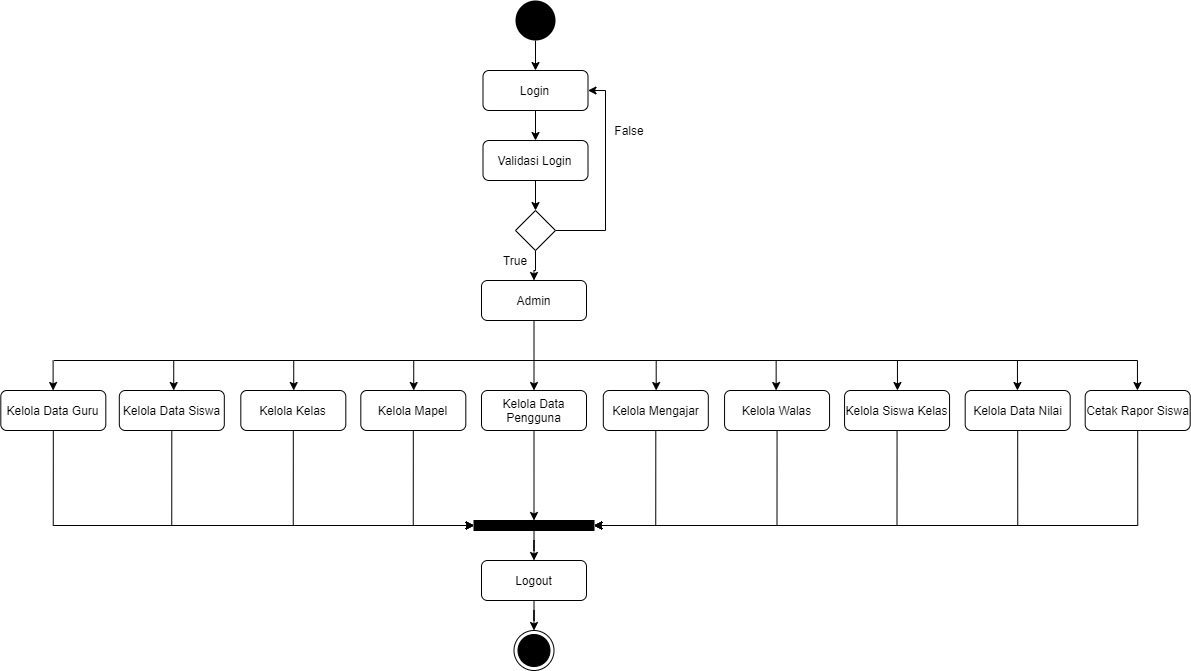

The diagram above was exported from draw.io. Its source (the exported page's mxGraphModel, read from the mxfile embedded in the PNG):
<mxGraphModel dx="2747" dy="1205" grid="1" gridSize="10" guides="1" tooltips="1" connect="1" arrows="1" fold="1" page="1" pageScale="1" pageWidth="827" pageHeight="1169" math="0" shadow="0">
  <root>
    <mxCell id="X2RP8JKySZfLz4yCOQob-0" />
    <mxCell id="X2RP8JKySZfLz4yCOQob-1" parent="X2RP8JKySZfLz4yCOQob-0" />
    <mxCell id="uYwvDh2aR9MDqs9z2zli-0" style="edgeStyle=orthogonalEdgeStyle;rounded=0;orthogonalLoop=1;jettySize=auto;html=1;entryX=0.5;entryY=0;entryDx=0;entryDy=0;" edge="1" parent="X2RP8JKySZfLz4yCOQob-1" source="uYwvDh2aR9MDqs9z2zli-1" target="uYwvDh2aR9MDqs9z2zli-3">
      <mxGeometry relative="1" as="geometry" />
    </mxCell>
    <mxCell id="uYwvDh2aR9MDqs9z2zli-1" value="" style="ellipse;fillColor=#000000;strokeColor=none;" vertex="1" parent="X2RP8JKySZfLz4yCOQob-1">
      <mxGeometry x="280" y="110" width="40" height="40" as="geometry" />
    </mxCell>
    <mxCell id="uYwvDh2aR9MDqs9z2zli-2" style="edgeStyle=orthogonalEdgeStyle;rounded=0;orthogonalLoop=1;jettySize=auto;html=1;" edge="1" parent="X2RP8JKySZfLz4yCOQob-1" source="uYwvDh2aR9MDqs9z2zli-3" target="uYwvDh2aR9MDqs9z2zli-5">
      <mxGeometry relative="1" as="geometry" />
    </mxCell>
    <mxCell id="uYwvDh2aR9MDqs9z2zli-3" value="Login" style="rounded=1;whiteSpace=wrap;html=1;" vertex="1" parent="X2RP8JKySZfLz4yCOQob-1">
      <mxGeometry x="247.5" y="180" width="105" height="40" as="geometry" />
    </mxCell>
    <mxCell id="uYwvDh2aR9MDqs9z2zli-4" style="edgeStyle=orthogonalEdgeStyle;rounded=0;orthogonalLoop=1;jettySize=auto;html=1;entryX=0.5;entryY=0;entryDx=0;entryDy=0;" edge="1" parent="X2RP8JKySZfLz4yCOQob-1" source="uYwvDh2aR9MDqs9z2zli-5" target="uYwvDh2aR9MDqs9z2zli-8">
      <mxGeometry relative="1" as="geometry" />
    </mxCell>
    <mxCell id="uYwvDh2aR9MDqs9z2zli-5" value="Validasi Login" style="rounded=1;whiteSpace=wrap;html=1;" vertex="1" parent="X2RP8JKySZfLz4yCOQob-1">
      <mxGeometry x="247.5" y="250" width="105" height="40" as="geometry" />
    </mxCell>
    <mxCell id="uYwvDh2aR9MDqs9z2zli-6" style="edgeStyle=orthogonalEdgeStyle;rounded=0;orthogonalLoop=1;jettySize=auto;html=1;" edge="1" parent="X2RP8JKySZfLz4yCOQob-1" source="uYwvDh2aR9MDqs9z2zli-8" target="uYwvDh2aR9MDqs9z2zli-9">
      <mxGeometry relative="1" as="geometry" />
    </mxCell>
    <mxCell id="uYwvDh2aR9MDqs9z2zli-7" style="edgeStyle=orthogonalEdgeStyle;rounded=0;orthogonalLoop=1;jettySize=auto;html=1;entryX=1;entryY=0.5;entryDx=0;entryDy=0;exitX=1;exitY=0.5;exitDx=0;exitDy=0;" edge="1" parent="X2RP8JKySZfLz4yCOQob-1" source="uYwvDh2aR9MDqs9z2zli-8" target="uYwvDh2aR9MDqs9z2zli-3">
      <mxGeometry relative="1" as="geometry">
        <Array as="points">
          <mxPoint x="370" y="340" />
          <mxPoint x="370" y="200" />
        </Array>
      </mxGeometry>
    </mxCell>
    <mxCell id="uYwvDh2aR9MDqs9z2zli-8" value="" style="rhombus;whiteSpace=wrap;html=1;" vertex="1" parent="X2RP8JKySZfLz4yCOQob-1">
      <mxGeometry x="280" y="320" width="40" height="40" as="geometry" />
    </mxCell>
    <mxCell id="Ba6ilIEWCuUPUljVExPG-4" style="edgeStyle=orthogonalEdgeStyle;rounded=0;orthogonalLoop=1;jettySize=auto;html=1;entryX=0.5;entryY=0;entryDx=0;entryDy=0;" edge="1" parent="X2RP8JKySZfLz4yCOQob-1" source="uYwvDh2aR9MDqs9z2zli-9" target="uYwvDh2aR9MDqs9z2zli-29">
      <mxGeometry relative="1" as="geometry" />
    </mxCell>
    <mxCell id="uYwvDh2aR9MDqs9z2zli-9" value="Admin" style="rounded=1;whiteSpace=wrap;html=1;" vertex="1" parent="X2RP8JKySZfLz4yCOQob-1">
      <mxGeometry x="246" y="390" width="105" height="40" as="geometry" />
    </mxCell>
    <mxCell id="uYwvDh2aR9MDqs9z2zli-12" style="edgeStyle=orthogonalEdgeStyle;rounded=0;orthogonalLoop=1;jettySize=auto;html=1;entryX=0;entryY=0.5;entryDx=0;entryDy=0;exitX=0.5;exitY=1;exitDx=0;exitDy=0;" edge="1" parent="X2RP8JKySZfLz4yCOQob-1" source="uYwvDh2aR9MDqs9z2zli-13" target="uYwvDh2aR9MDqs9z2zli-17">
      <mxGeometry relative="1" as="geometry">
        <mxPoint x="-61.833333333333485" y="570" as="targetPoint" />
      </mxGeometry>
    </mxCell>
    <mxCell id="uYwvDh2aR9MDqs9z2zli-13" value="Kelola Data Guru" style="rounded=1;whiteSpace=wrap;html=1;" vertex="1" parent="X2RP8JKySZfLz4yCOQob-1">
      <mxGeometry x="-234.69" y="500" width="105" height="40" as="geometry" />
    </mxCell>
    <mxCell id="uYwvDh2aR9MDqs9z2zli-14" style="edgeStyle=orthogonalEdgeStyle;rounded=0;orthogonalLoop=1;jettySize=auto;html=1;entryX=0;entryY=0.5;entryDx=0;entryDy=0;exitX=0.5;exitY=1;exitDx=0;exitDy=0;" edge="1" parent="X2RP8JKySZfLz4yCOQob-1" source="uYwvDh2aR9MDqs9z2zli-15" target="uYwvDh2aR9MDqs9z2zli-17">
      <mxGeometry relative="1" as="geometry">
        <mxPoint x="117.87" y="635" as="targetPoint" />
      </mxGeometry>
    </mxCell>
    <mxCell id="uYwvDh2aR9MDqs9z2zli-15" value="Kelola Data Siswa" style="rounded=1;whiteSpace=wrap;html=1;" vertex="1" parent="X2RP8JKySZfLz4yCOQob-1">
      <mxGeometry x="-116.19" y="500" width="105" height="40" as="geometry" />
    </mxCell>
    <mxCell id="uYwvDh2aR9MDqs9z2zli-16" style="edgeStyle=orthogonalEdgeStyle;rounded=0;orthogonalLoop=1;jettySize=auto;html=1;" edge="1" parent="X2RP8JKySZfLz4yCOQob-1" source="uYwvDh2aR9MDqs9z2zli-17" target="uYwvDh2aR9MDqs9z2zli-19">
      <mxGeometry relative="1" as="geometry" />
    </mxCell>
    <mxCell id="uYwvDh2aR9MDqs9z2zli-17" value="" style="rounded=0;whiteSpace=wrap;html=1;fillColor=#000000;" vertex="1" parent="X2RP8JKySZfLz4yCOQob-1">
      <mxGeometry x="238.5" y="630" width="120" height="10" as="geometry" />
    </mxCell>
    <mxCell id="uYwvDh2aR9MDqs9z2zli-18" style="edgeStyle=orthogonalEdgeStyle;rounded=0;orthogonalLoop=1;jettySize=auto;html=1;" edge="1" parent="X2RP8JKySZfLz4yCOQob-1" source="uYwvDh2aR9MDqs9z2zli-19" target="uYwvDh2aR9MDqs9z2zli-20">
      <mxGeometry relative="1" as="geometry" />
    </mxCell>
    <mxCell id="uYwvDh2aR9MDqs9z2zli-19" value="Logout" style="rounded=1;whiteSpace=wrap;html=1;" vertex="1" parent="X2RP8JKySZfLz4yCOQob-1">
      <mxGeometry x="246" y="670" width="105" height="40" as="geometry" />
    </mxCell>
    <mxCell id="uYwvDh2aR9MDqs9z2zli-20" value="" style="ellipse;html=1;shape=endState;fillColor=#000000;strokeColor=#000000;" vertex="1" parent="X2RP8JKySZfLz4yCOQob-1">
      <mxGeometry x="278.5" y="740" width="40" height="40" as="geometry" />
    </mxCell>
    <mxCell id="uYwvDh2aR9MDqs9z2zli-22" value="" style="endArrow=classic;html=1;entryX=0.5;entryY=0;entryDx=0;entryDy=0;" edge="1" parent="X2RP8JKySZfLz4yCOQob-1">
      <mxGeometry width="50" height="50" relative="1" as="geometry">
        <mxPoint x="-61.75999999999982" y="470" as="sourcePoint" />
        <mxPoint x="-61.75999999999982" y="500" as="targetPoint" />
      </mxGeometry>
    </mxCell>
    <mxCell id="uYwvDh2aR9MDqs9z2zli-23" value="" style="endArrow=classic;html=1;entryX=0.5;entryY=0;entryDx=0;entryDy=0;" edge="1" parent="X2RP8JKySZfLz4yCOQob-1">
      <mxGeometry width="50" height="50" relative="1" as="geometry">
        <mxPoint x="58.24000000000018" y="470" as="sourcePoint" />
        <mxPoint x="58.24000000000018" y="500" as="targetPoint" />
      </mxGeometry>
    </mxCell>
    <mxCell id="uYwvDh2aR9MDqs9z2zli-24" value="" style="endArrow=classic;html=1;entryX=0.5;entryY=0;entryDx=0;entryDy=0;" edge="1" parent="X2RP8JKySZfLz4yCOQob-1">
      <mxGeometry width="50" height="50" relative="1" as="geometry">
        <mxPoint x="178.24000000000018" y="470" as="sourcePoint" />
        <mxPoint x="178.24000000000018" y="500" as="targetPoint" />
      </mxGeometry>
    </mxCell>
    <mxCell id="uYwvDh2aR9MDqs9z2zli-26" value="" style="endArrow=none;html=1;" edge="1" parent="X2RP8JKySZfLz4yCOQob-1">
      <mxGeometry width="50" height="50" relative="1" as="geometry">
        <mxPoint x="-181.55999999999977" y="470" as="sourcePoint" />
        <mxPoint x="418.44" y="470" as="targetPoint" />
      </mxGeometry>
    </mxCell>
    <mxCell id="Ba6ilIEWCuUPUljVExPG-1" style="edgeStyle=orthogonalEdgeStyle;rounded=0;orthogonalLoop=1;jettySize=auto;html=1;entryX=0.5;entryY=0;entryDx=0;entryDy=0;" edge="1" parent="X2RP8JKySZfLz4yCOQob-1" source="uYwvDh2aR9MDqs9z2zli-29" target="uYwvDh2aR9MDqs9z2zli-17">
      <mxGeometry relative="1" as="geometry" />
    </mxCell>
    <mxCell id="uYwvDh2aR9MDqs9z2zli-29" value="Kelola Data Pengguna" style="rounded=1;whiteSpace=wrap;html=1;" vertex="1" parent="X2RP8JKySZfLz4yCOQob-1">
      <mxGeometry x="246" y="500" width="105" height="40" as="geometry" />
    </mxCell>
    <mxCell id="uYwvDh2aR9MDqs9z2zli-30" value="" style="endArrow=classic;html=1;entryX=0.5;entryY=0;entryDx=0;entryDy=0;" edge="1" parent="X2RP8JKySZfLz4yCOQob-1">
      <mxGeometry width="50" height="50" relative="1" as="geometry">
        <mxPoint x="420.7000000000002" y="470" as="sourcePoint" />
        <mxPoint x="420.7000000000002" y="500" as="targetPoint" />
      </mxGeometry>
    </mxCell>
    <mxCell id="uYwvDh2aR9MDqs9z2zli-31" value="" style="endArrow=none;html=1;" edge="1" parent="X2RP8JKySZfLz4yCOQob-1">
      <mxGeometry width="50" height="50" relative="1" as="geometry">
        <mxPoint x="-180" y="470" as="sourcePoint" />
        <mxPoint x="902" y="470" as="targetPoint" />
      </mxGeometry>
    </mxCell>
    <mxCell id="uYwvDh2aR9MDqs9z2zli-32" style="edgeStyle=orthogonalEdgeStyle;rounded=0;orthogonalLoop=1;jettySize=auto;html=1;entryX=0;entryY=0.5;entryDx=0;entryDy=0;exitX=0.5;exitY=1;exitDx=0;exitDy=0;" edge="1" parent="X2RP8JKySZfLz4yCOQob-1" source="uYwvDh2aR9MDqs9z2zli-33" target="uYwvDh2aR9MDqs9z2zli-17">
      <mxGeometry relative="1" as="geometry">
        <mxPoint x="177.87" y="630" as="targetPoint" />
      </mxGeometry>
    </mxCell>
    <mxCell id="uYwvDh2aR9MDqs9z2zli-33" value="Kelola Kelas" style="rounded=1;whiteSpace=wrap;html=1;" vertex="1" parent="X2RP8JKySZfLz4yCOQob-1">
      <mxGeometry x="5.310000000000002" y="500" width="105" height="40" as="geometry" />
    </mxCell>
    <mxCell id="Ba6ilIEWCuUPUljVExPG-5" style="edgeStyle=orthogonalEdgeStyle;rounded=0;orthogonalLoop=1;jettySize=auto;html=1;entryX=0;entryY=0.5;entryDx=0;entryDy=0;exitX=0.5;exitY=1;exitDx=0;exitDy=0;" edge="1" parent="X2RP8JKySZfLz4yCOQob-1" source="uYwvDh2aR9MDqs9z2zli-35" target="uYwvDh2aR9MDqs9z2zli-17">
      <mxGeometry relative="1" as="geometry" />
    </mxCell>
    <mxCell id="uYwvDh2aR9MDqs9z2zli-35" value="Kelola Mapel" style="rounded=1;whiteSpace=wrap;html=1;" vertex="1" parent="X2RP8JKySZfLz4yCOQob-1">
      <mxGeometry x="125.31" y="500" width="105" height="40" as="geometry" />
    </mxCell>
    <mxCell id="uYwvDh2aR9MDqs9z2zli-36" style="edgeStyle=orthogonalEdgeStyle;rounded=0;orthogonalLoop=1;jettySize=auto;html=1;exitX=0.5;exitY=1;exitDx=0;exitDy=0;entryX=1;entryY=0.5;entryDx=0;entryDy=0;" edge="1" parent="X2RP8JKySZfLz4yCOQob-1" source="uYwvDh2aR9MDqs9z2zli-37" target="uYwvDh2aR9MDqs9z2zli-17">
      <mxGeometry relative="1" as="geometry">
        <mxPoint x="380" y="630" as="targetPoint" />
      </mxGeometry>
    </mxCell>
    <mxCell id="uYwvDh2aR9MDqs9z2zli-37" value="Kelola Mengajar" style="rounded=1;whiteSpace=wrap;html=1;" vertex="1" parent="X2RP8JKySZfLz4yCOQob-1">
      <mxGeometry x="367.81" y="500" width="105" height="40" as="geometry" />
    </mxCell>
    <mxCell id="uYwvDh2aR9MDqs9z2zli-38" value="" style="endArrow=classic;html=1;entryX=0.5;entryY=0;entryDx=0;entryDy=0;" edge="1" parent="X2RP8JKySZfLz4yCOQob-1">
      <mxGeometry width="50" height="50" relative="1" as="geometry">
        <mxPoint x="540.6500000000001" y="470" as="sourcePoint" />
        <mxPoint x="540.6500000000001" y="500" as="targetPoint" />
      </mxGeometry>
    </mxCell>
    <mxCell id="uYwvDh2aR9MDqs9z2zli-39" style="edgeStyle=orthogonalEdgeStyle;rounded=0;orthogonalLoop=1;jettySize=auto;html=1;entryX=1;entryY=0.5;entryDx=0;entryDy=0;exitX=0.5;exitY=1;exitDx=0;exitDy=0;" edge="1" parent="X2RP8JKySZfLz4yCOQob-1" source="uYwvDh2aR9MDqs9z2zli-40" target="uYwvDh2aR9MDqs9z2zli-17">
      <mxGeometry relative="1" as="geometry">
        <mxPoint x="237.87" y="635" as="targetPoint" />
      </mxGeometry>
    </mxCell>
    <mxCell id="uYwvDh2aR9MDqs9z2zli-40" value="Kelola Walas" style="rounded=1;whiteSpace=wrap;html=1;" vertex="1" parent="X2RP8JKySZfLz4yCOQob-1">
      <mxGeometry x="489.06" y="500" width="105" height="40" as="geometry" />
    </mxCell>
    <mxCell id="uYwvDh2aR9MDqs9z2zli-41" style="edgeStyle=orthogonalEdgeStyle;rounded=0;orthogonalLoop=1;jettySize=auto;html=1;entryX=1;entryY=0.5;entryDx=0;entryDy=0;exitX=0.5;exitY=1;exitDx=0;exitDy=0;" edge="1" parent="X2RP8JKySZfLz4yCOQob-1" source="uYwvDh2aR9MDqs9z2zli-42" target="uYwvDh2aR9MDqs9z2zli-17">
      <mxGeometry relative="1" as="geometry">
        <mxPoint x="237.87" y="635" as="targetPoint" />
      </mxGeometry>
    </mxCell>
    <mxCell id="uYwvDh2aR9MDqs9z2zli-42" value="Kelola Siswa Kelas" style="rounded=1;whiteSpace=wrap;html=1;" vertex="1" parent="X2RP8JKySZfLz4yCOQob-1">
      <mxGeometry x="609.06" y="500" width="105" height="40" as="geometry" />
    </mxCell>
    <mxCell id="uYwvDh2aR9MDqs9z2zli-45" value="" style="endArrow=classic;html=1;entryX=0.5;entryY=0;entryDx=0;entryDy=0;" edge="1" parent="X2RP8JKySZfLz4yCOQob-1">
      <mxGeometry width="50" height="50" relative="1" as="geometry">
        <mxPoint x="661.9500000000003" y="470" as="sourcePoint" />
        <mxPoint x="661.9500000000003" y="500" as="targetPoint" />
      </mxGeometry>
    </mxCell>
    <mxCell id="uYwvDh2aR9MDqs9z2zli-46" value="" style="endArrow=classic;html=1;entryX=0.5;entryY=0;entryDx=0;entryDy=0;" edge="1" parent="X2RP8JKySZfLz4yCOQob-1">
      <mxGeometry width="50" height="50" relative="1" as="geometry">
        <mxPoint x="-182.38999999999993" y="470" as="sourcePoint" />
        <mxPoint x="-182.38999999999993" y="500" as="targetPoint" />
      </mxGeometry>
    </mxCell>
    <mxCell id="uYwvDh2aR9MDqs9z2zli-47" value="True" style="text;html=1;strokeColor=none;fillColor=none;align=center;verticalAlign=middle;whiteSpace=wrap;rounded=0;" vertex="1" parent="X2RP8JKySZfLz4yCOQob-1">
      <mxGeometry x="260" y="360" width="40" height="20" as="geometry" />
    </mxCell>
    <mxCell id="uYwvDh2aR9MDqs9z2zli-48" value="False" style="text;html=1;strokeColor=none;fillColor=none;align=center;verticalAlign=middle;whiteSpace=wrap;rounded=0;" vertex="1" parent="X2RP8JKySZfLz4yCOQob-1">
      <mxGeometry x="374" y="230" width="40" height="20" as="geometry" />
    </mxCell>
    <mxCell id="Ba6ilIEWCuUPUljVExPG-8" style="edgeStyle=orthogonalEdgeStyle;rounded=0;orthogonalLoop=1;jettySize=auto;html=1;entryX=1;entryY=0.5;entryDx=0;entryDy=0;exitX=0.5;exitY=1;exitDx=0;exitDy=0;" edge="1" parent="X2RP8JKySZfLz4yCOQob-1" source="e4jInSx5eF3wB2EmjES6-0" target="uYwvDh2aR9MDqs9z2zli-17">
      <mxGeometry relative="1" as="geometry">
        <mxPoint x="410" y="640" as="targetPoint" />
      </mxGeometry>
    </mxCell>
    <mxCell id="e4jInSx5eF3wB2EmjES6-0" value="Kelola Data Nilai" style="rounded=1;whiteSpace=wrap;html=1;" vertex="1" parent="X2RP8JKySZfLz4yCOQob-1">
      <mxGeometry x="729.69" y="500" width="105" height="40" as="geometry" />
    </mxCell>
    <mxCell id="Ba6ilIEWCuUPUljVExPG-9" style="edgeStyle=orthogonalEdgeStyle;rounded=0;orthogonalLoop=1;jettySize=auto;html=1;entryX=1;entryY=0.5;entryDx=0;entryDy=0;exitX=0.5;exitY=1;exitDx=0;exitDy=0;" edge="1" parent="X2RP8JKySZfLz4yCOQob-1" source="Ba6ilIEWCuUPUljVExPG-0" target="uYwvDh2aR9MDqs9z2zli-17">
      <mxGeometry relative="1" as="geometry">
        <mxPoint x="450" y="640" as="targetPoint" />
      </mxGeometry>
    </mxCell>
    <mxCell id="Ba6ilIEWCuUPUljVExPG-0" value="Cetak Rapor Siswa" style="rounded=1;whiteSpace=wrap;html=1;" vertex="1" parent="X2RP8JKySZfLz4yCOQob-1">
      <mxGeometry x="849.69" y="500" width="105" height="40" as="geometry" />
    </mxCell>
    <mxCell id="Ba6ilIEWCuUPUljVExPG-6" value="" style="endArrow=classic;html=1;entryX=0.5;entryY=0;entryDx=0;entryDy=0;" edge="1" parent="X2RP8JKySZfLz4yCOQob-1">
      <mxGeometry width="50" height="50" relative="1" as="geometry">
        <mxPoint x="781.9500000000003" y="470" as="sourcePoint" />
        <mxPoint x="781.9500000000003" y="500" as="targetPoint" />
      </mxGeometry>
    </mxCell>
    <mxCell id="Ba6ilIEWCuUPUljVExPG-7" value="" style="endArrow=classic;html=1;entryX=0.5;entryY=0;entryDx=0;entryDy=0;" edge="1" parent="X2RP8JKySZfLz4yCOQob-1">
      <mxGeometry width="50" height="50" relative="1" as="geometry">
        <mxPoint x="901.95" y="470" as="sourcePoint" />
        <mxPoint x="901.95" y="500" as="targetPoint" />
      </mxGeometry>
    </mxCell>
  </root>
</mxGraphModel>